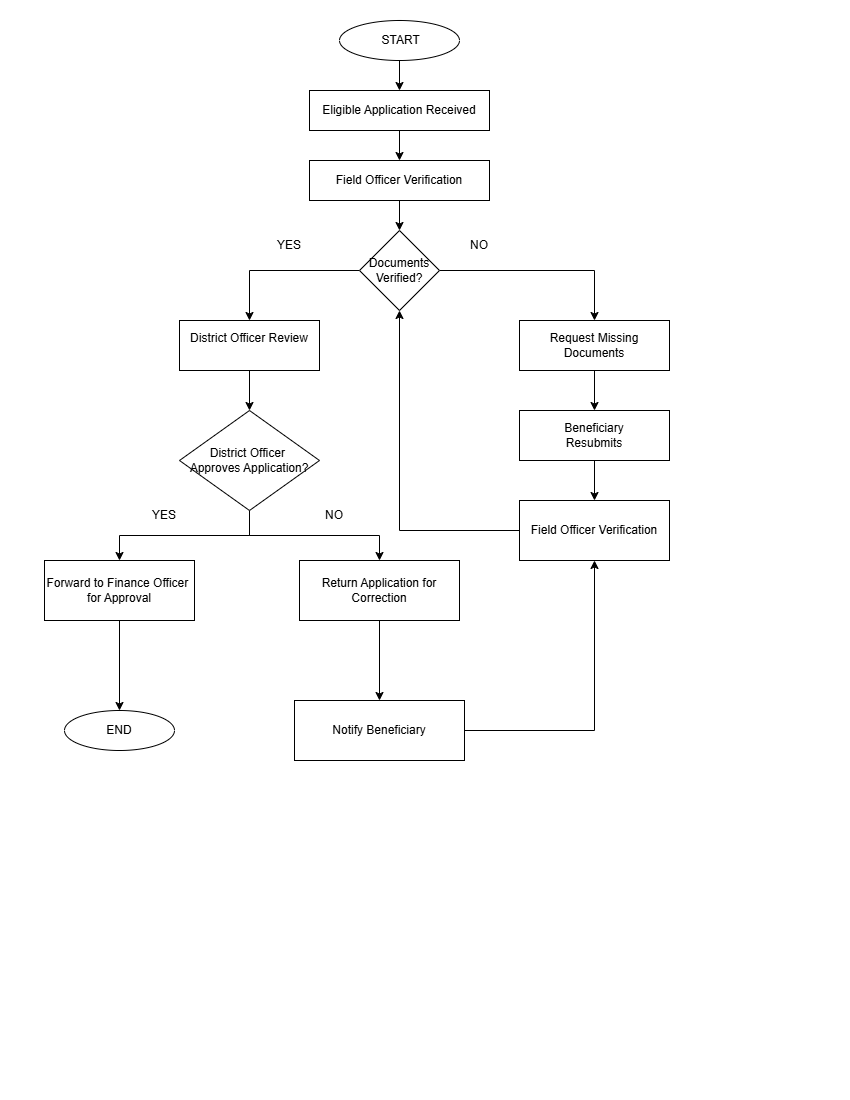

The diagram above was exported from draw.io. Its source (the exported page's mxGraphModel, read from the mxfile embedded in the PNG):
<mxGraphModel dx="1717" dy="937" grid="1" gridSize="10" guides="1" tooltips="1" connect="1" arrows="1" fold="1" page="1" pageScale="1" pageWidth="850" pageHeight="1100" math="0" shadow="0">
  <root>
    <mxCell id="0" />
    <mxCell id="1" parent="0" />
    <mxCell id="-rIiyY27PoTeGAZR1k2k-6" edge="1" parent="1" source="-rIiyY27PoTeGAZR1k2k-1" style="edgeStyle=orthogonalEdgeStyle;rounded=0;orthogonalLoop=1;jettySize=auto;html=1;" target="-rIiyY27PoTeGAZR1k2k-5" value="">
      <mxGeometry relative="1" as="geometry" />
    </mxCell>
    <mxCell id="-rIiyY27PoTeGAZR1k2k-1" parent="1" style="ellipse;whiteSpace=wrap;html=1;" value="&amp;nbsp;START" vertex="1">
      <mxGeometry height="40" width="120" x="340" y="20" as="geometry" />
    </mxCell>
    <mxCell id="-rIiyY27PoTeGAZR1k2k-9" edge="1" parent="1" source="-rIiyY27PoTeGAZR1k2k-4" style="edgeStyle=orthogonalEdgeStyle;rounded=0;orthogonalLoop=1;jettySize=auto;html=1;" target="-rIiyY27PoTeGAZR1k2k-8" value="">
      <mxGeometry relative="1" as="geometry" />
    </mxCell>
    <mxCell id="-rIiyY27PoTeGAZR1k2k-4" parent="1" style="rounded=0;whiteSpace=wrap;html=1;" value="Field Officer Verification" vertex="1">
      <mxGeometry height="40" width="180" x="310" y="160" as="geometry" />
    </mxCell>
    <mxCell id="-rIiyY27PoTeGAZR1k2k-7" edge="1" parent="1" source="-rIiyY27PoTeGAZR1k2k-5" style="edgeStyle=orthogonalEdgeStyle;rounded=0;orthogonalLoop=1;jettySize=auto;html=1;" target="-rIiyY27PoTeGAZR1k2k-4" value="">
      <mxGeometry relative="1" as="geometry" />
    </mxCell>
    <mxCell id="-rIiyY27PoTeGAZR1k2k-5" parent="1" style="rounded=0;whiteSpace=wrap;html=1;" value="Eligible Application Received" vertex="1">
      <mxGeometry height="40" width="180" x="310" y="90" as="geometry" />
    </mxCell>
    <mxCell id="-rIiyY27PoTeGAZR1k2k-14" edge="1" parent="1" source="-rIiyY27PoTeGAZR1k2k-8" style="edgeStyle=orthogonalEdgeStyle;rounded=0;orthogonalLoop=1;jettySize=auto;html=1;" target="-rIiyY27PoTeGAZR1k2k-11" value="">
      <mxGeometry relative="1" as="geometry" />
    </mxCell>
    <mxCell id="-rIiyY27PoTeGAZR1k2k-24" edge="1" parent="1" source="-rIiyY27PoTeGAZR1k2k-8" style="edgeStyle=orthogonalEdgeStyle;rounded=0;orthogonalLoop=1;jettySize=auto;html=1;entryX=0.5;entryY=0;entryDx=0;entryDy=0;" target="-rIiyY27PoTeGAZR1k2k-10">
      <mxGeometry relative="1" as="geometry" />
    </mxCell>
    <mxCell id="-rIiyY27PoTeGAZR1k2k-8" parent="1" style="rhombus;whiteSpace=wrap;html=1;" value="Documents Verified?" vertex="1">
      <mxGeometry height="80" width="80" x="360" y="230" as="geometry" />
    </mxCell>
    <mxCell id="-rIiyY27PoTeGAZR1k2k-26" edge="1" parent="1" source="-rIiyY27PoTeGAZR1k2k-10" style="edgeStyle=orthogonalEdgeStyle;rounded=0;orthogonalLoop=1;jettySize=auto;html=1;" target="-rIiyY27PoTeGAZR1k2k-20" value="">
      <mxGeometry relative="1" as="geometry" />
    </mxCell>
    <mxCell id="-rIiyY27PoTeGAZR1k2k-10" parent="1" style="rounded=0;whiteSpace=wrap;html=1;" value="Request Missing&lt;br/&gt;                            Documents" vertex="1">
      <mxGeometry height="50" width="150" x="520" y="320" as="geometry" />
    </mxCell>
    <mxCell id="-rIiyY27PoTeGAZR1k2k-31" edge="1" parent="1" source="-rIiyY27PoTeGAZR1k2k-11" style="edgeStyle=orthogonalEdgeStyle;rounded=0;orthogonalLoop=1;jettySize=auto;html=1;" target="-rIiyY27PoTeGAZR1k2k-30" value="">
      <mxGeometry relative="1" as="geometry" />
    </mxCell>
    <mxCell id="-rIiyY27PoTeGAZR1k2k-11" parent="1" style="rounded=0;whiteSpace=wrap;html=1;" value="&#10;District Officer Review&#10;&#10;" vertex="1">
      <mxGeometry height="50" width="140" x="180" y="320" as="geometry" />
    </mxCell>
    <mxCell id="-rIiyY27PoTeGAZR1k2k-12" edge="1" parent="1" source="-rIiyY27PoTeGAZR1k2k-11" style="edgeStyle=orthogonalEdgeStyle;rounded=0;orthogonalLoop=1;jettySize=auto;html=1;innerLoopWaypoints=1;exitX=0.5;exitY=1;exitDx=0;exitDy=0;" target="-rIiyY27PoTeGAZR1k2k-11">
      <mxGeometry relative="1" as="geometry" />
    </mxCell>
    <mxCell id="-rIiyY27PoTeGAZR1k2k-17" parent="1" style="text;html=1;whiteSpace=wrap;strokeColor=none;fillColor=none;align=center;verticalAlign=middle;rounded=0;" value="NO" vertex="1">
      <mxGeometry height="30" width="60" x="450" y="230" as="geometry" />
    </mxCell>
    <mxCell id="-rIiyY27PoTeGAZR1k2k-18" parent="1" style="text;html=1;whiteSpace=wrap;strokeColor=none;fillColor=none;align=center;verticalAlign=middle;rounded=0;" value="YES" vertex="1">
      <mxGeometry height="30" width="60" x="260" y="230" as="geometry" />
    </mxCell>
    <mxCell id="-rIiyY27PoTeGAZR1k2k-68" edge="1" parent="1" source="-rIiyY27PoTeGAZR1k2k-19" style="edgeStyle=orthogonalEdgeStyle;rounded=0;orthogonalLoop=1;jettySize=auto;html=1;entryX=0.5;entryY=1;entryDx=0;entryDy=0;" target="-rIiyY27PoTeGAZR1k2k-8">
      <mxGeometry relative="1" as="geometry" />
    </mxCell>
    <mxCell id="-rIiyY27PoTeGAZR1k2k-19" parent="1" style="rounded=0;whiteSpace=wrap;html=1;" value="Field Officer Verification" vertex="1">
      <mxGeometry height="60" width="150" x="520" y="500" as="geometry" />
    </mxCell>
    <mxCell id="-rIiyY27PoTeGAZR1k2k-27" edge="1" parent="1" source="-rIiyY27PoTeGAZR1k2k-20" style="edgeStyle=orthogonalEdgeStyle;rounded=0;orthogonalLoop=1;jettySize=auto;html=1;" target="-rIiyY27PoTeGAZR1k2k-19" value="">
      <mxGeometry relative="1" as="geometry" />
    </mxCell>
    <mxCell id="-rIiyY27PoTeGAZR1k2k-20" parent="1" style="rounded=0;whiteSpace=wrap;html=1;" value="&lt;br&gt;&lt;br&gt;&lt;div&gt;Beneficiary&lt;br&gt;                              Resubmits&lt;/div&gt;&lt;div&gt;&lt;br&gt;&lt;br&gt;&lt;/div&gt;" vertex="1">
      <mxGeometry height="50" width="150" x="520" y="410" as="geometry" />
    </mxCell>
    <mxCell id="-rIiyY27PoTeGAZR1k2k-46" edge="1" parent="1" source="-rIiyY27PoTeGAZR1k2k-30" style="edgeStyle=orthogonalEdgeStyle;rounded=0;orthogonalLoop=1;jettySize=auto;html=1;entryX=0.5;entryY=0;entryDx=0;entryDy=0;" target="-rIiyY27PoTeGAZR1k2k-39">
      <mxGeometry relative="1" as="geometry" />
    </mxCell>
    <mxCell id="-rIiyY27PoTeGAZR1k2k-47" edge="1" parent="1" source="-rIiyY27PoTeGAZR1k2k-30" style="edgeStyle=orthogonalEdgeStyle;rounded=0;orthogonalLoop=1;jettySize=auto;html=1;entryX=0.5;entryY=0;entryDx=0;entryDy=0;" target="-rIiyY27PoTeGAZR1k2k-32">
      <mxGeometry relative="1" as="geometry" />
    </mxCell>
    <mxCell id="-rIiyY27PoTeGAZR1k2k-30" parent="1" style="rhombus;whiteSpace=wrap;html=1;" value="District Officer&amp;nbsp;&lt;br&gt;Approves Application?" vertex="1">
      <mxGeometry height="100" width="140" x="180" y="410" as="geometry" />
    </mxCell>
    <mxCell id="-rIiyY27PoTeGAZR1k2k-58" edge="1" parent="1" source="-rIiyY27PoTeGAZR1k2k-32" style="edgeStyle=orthogonalEdgeStyle;rounded=0;orthogonalLoop=1;jettySize=auto;html=1;" target="-rIiyY27PoTeGAZR1k2k-50" value="">
      <mxGeometry relative="1" as="geometry" />
    </mxCell>
    <mxCell id="-rIiyY27PoTeGAZR1k2k-32" parent="1" style="rounded=0;whiteSpace=wrap;html=1;" value="Forward to Finance Officer&amp;nbsp;&lt;br&gt;for Approval" vertex="1">
      <mxGeometry height="60" width="150" x="45" y="560" as="geometry" />
    </mxCell>
    <mxCell id="-rIiyY27PoTeGAZR1k2k-36" parent="1" style="text;html=1;whiteSpace=wrap;strokeColor=none;fillColor=none;align=center;verticalAlign=middle;rounded=0;" value="YES" vertex="1">
      <mxGeometry height="30" width="60" x="135" y="500" as="geometry" />
    </mxCell>
    <mxCell id="-rIiyY27PoTeGAZR1k2k-37" parent="1" style="text;html=1;whiteSpace=wrap;strokeColor=none;fillColor=none;align=center;verticalAlign=middle;rounded=0;" value="NO" vertex="1">
      <mxGeometry height="30" width="60" x="305" y="500" as="geometry" />
    </mxCell>
    <mxCell id="-rIiyY27PoTeGAZR1k2k-49" edge="1" parent="1" source="-rIiyY27PoTeGAZR1k2k-39" style="edgeStyle=orthogonalEdgeStyle;rounded=0;orthogonalLoop=1;jettySize=auto;html=1;" target="-rIiyY27PoTeGAZR1k2k-48" value="">
      <mxGeometry relative="1" as="geometry" />
    </mxCell>
    <mxCell id="-rIiyY27PoTeGAZR1k2k-39" parent="1" style="rounded=0;whiteSpace=wrap;html=1;" value="Return Application for Correction" vertex="1">
      <mxGeometry height="60" width="160" x="300" y="560" as="geometry" />
    </mxCell>
    <mxCell id="-rIiyY27PoTeGAZR1k2k-69" edge="1" parent="1" source="-rIiyY27PoTeGAZR1k2k-48" style="edgeStyle=orthogonalEdgeStyle;rounded=0;orthogonalLoop=1;jettySize=auto;html=1;exitX=1;exitY=0.5;exitDx=0;exitDy=0;entryX=0.5;entryY=1;entryDx=0;entryDy=0;" target="-rIiyY27PoTeGAZR1k2k-19">
      <mxGeometry relative="1" as="geometry" />
    </mxCell>
    <mxCell id="-rIiyY27PoTeGAZR1k2k-48" parent="1" style="rounded=0;whiteSpace=wrap;html=1;" value="Notify Beneficiary" vertex="1">
      <mxGeometry height="60" width="170" x="295" y="700" as="geometry" />
    </mxCell>
    <mxCell id="-rIiyY27PoTeGAZR1k2k-50" parent="1" style="ellipse;whiteSpace=wrap;html=1;" value="END" vertex="1">
      <mxGeometry height="40" width="110" x="65" y="710" as="geometry" />
    </mxCell>
  </root>
</mxGraphModel>